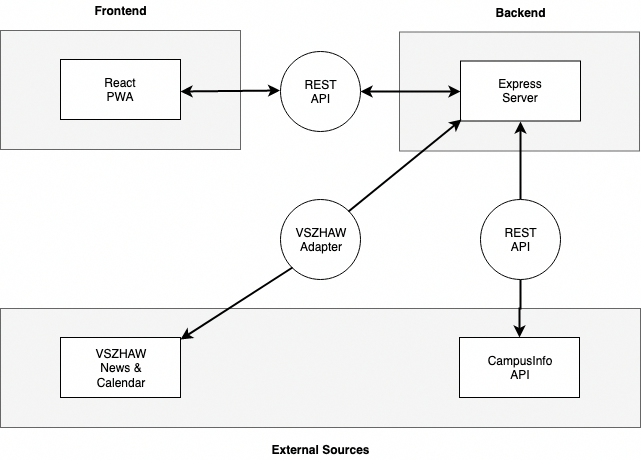

The diagram above was exported from draw.io. Its source (the exported page's mxGraphModel, read from the mxfile embedded in the PNG):
<mxGraphModel dx="1398" dy="931" grid="1" gridSize="10" guides="1" tooltips="1" connect="1" arrows="1" fold="1" page="1" pageScale="1" pageWidth="827" pageHeight="1169" math="0" shadow="0">
  <root>
    <mxCell id="0" />
    <mxCell id="1" parent="0" />
    <mxCell id="5MTWVDzlkSnUjGGRZsjM-51" value="" style="rounded=0;whiteSpace=wrap;html=1;fillColor=#f5f5f5;strokeColor=#666666;fontColor=#333333;" parent="1" vertex="1">
      <mxGeometry x="40" y="349" width="640" height="119" as="geometry" />
    </mxCell>
    <mxCell id="ELWIWg9uz3U_x9MRm4KB-39" value="" style="rounded=0;whiteSpace=wrap;html=1;fillColor=#f5f5f5;strokeColor=#666666;fontColor=#333333;" parent="1" vertex="1">
      <mxGeometry x="40" y="71" width="240" height="119" as="geometry" />
    </mxCell>
    <mxCell id="ELWIWg9uz3U_x9MRm4KB-34" value="" style="rounded=0;whiteSpace=wrap;html=1;" parent="1" vertex="1">
      <mxGeometry x="100" y="100" width="120" height="60" as="geometry" />
    </mxCell>
    <mxCell id="ELWIWg9uz3U_x9MRm4KB-35" value="React PWA" style="text;html=1;strokeColor=none;fillColor=none;align=center;verticalAlign=middle;whiteSpace=wrap;rounded=0;" parent="1" vertex="1">
      <mxGeometry x="140" y="120" width="40" height="20" as="geometry" />
    </mxCell>
    <mxCell id="5MTWVDzlkSnUjGGRZsjM-11" value="&lt;b&gt;Frontend&lt;/b&gt;" style="text;html=1;strokeColor=none;fillColor=none;align=center;verticalAlign=middle;whiteSpace=wrap;rounded=0;" parent="1" vertex="1">
      <mxGeometry x="140" y="41" width="40" height="20" as="geometry" />
    </mxCell>
    <mxCell id="5MTWVDzlkSnUjGGRZsjM-39" value="" style="rounded=0;whiteSpace=wrap;html=1;fillColor=#f5f5f5;strokeColor=#666666;fontColor=#333333;" parent="1" vertex="1">
      <mxGeometry x="439" y="72.5" width="240" height="119" as="geometry" />
    </mxCell>
    <mxCell id="5MTWVDzlkSnUjGGRZsjM-40" value="" style="rounded=0;whiteSpace=wrap;html=1;" parent="1" vertex="1">
      <mxGeometry x="500" y="101.5" width="120" height="60" as="geometry" />
    </mxCell>
    <mxCell id="5MTWVDzlkSnUjGGRZsjM-41" value="Express Server" style="text;html=1;strokeColor=none;fillColor=none;align=center;verticalAlign=middle;whiteSpace=wrap;rounded=0;" parent="1" vertex="1">
      <mxGeometry x="540" y="121.5" width="40" height="20" as="geometry" />
    </mxCell>
    <mxCell id="5MTWVDzlkSnUjGGRZsjM-42" value="&lt;b&gt;Backend&lt;/b&gt;" style="text;html=1;strokeColor=none;fillColor=none;align=center;verticalAlign=middle;whiteSpace=wrap;rounded=0;" parent="1" vertex="1">
      <mxGeometry x="540" y="42.5" width="40" height="20" as="geometry" />
    </mxCell>
    <mxCell id="5MTWVDzlkSnUjGGRZsjM-43" value="&lt;div&gt;REST&lt;/div&gt;&lt;div&gt;API&lt;br&gt;&lt;/div&gt;" style="ellipse;whiteSpace=wrap;html=1;aspect=fixed;" parent="1" vertex="1">
      <mxGeometry x="320" y="92" width="80" height="80" as="geometry" />
    </mxCell>
    <mxCell id="5MTWVDzlkSnUjGGRZsjM-45" value="&lt;div&gt;VSZHAW&lt;/div&gt;&lt;div&gt;Adapter&lt;/div&gt;" style="ellipse;whiteSpace=wrap;html=1;aspect=fixed;" parent="1" vertex="1">
      <mxGeometry x="320" y="240" width="80" height="80" as="geometry" />
    </mxCell>
    <mxCell id="5MTWVDzlkSnUjGGRZsjM-47" style="edgeStyle=orthogonalEdgeStyle;rounded=0;html=1;exitX=0.5;exitY=0;entryX=0.5;entryY=1;jettySize=auto;orthogonalLoop=1;strokeWidth=2;" parent="1" source="5MTWVDzlkSnUjGGRZsjM-46" target="5MTWVDzlkSnUjGGRZsjM-40" edge="1">
      <mxGeometry relative="1" as="geometry" />
    </mxCell>
    <mxCell id="5MTWVDzlkSnUjGGRZsjM-59" style="edgeStyle=orthogonalEdgeStyle;rounded=0;html=1;exitX=0.5;exitY=1;jettySize=auto;orthogonalLoop=1;strokeWidth=2;" parent="1" source="5MTWVDzlkSnUjGGRZsjM-46" target="5MTWVDzlkSnUjGGRZsjM-57" edge="1">
      <mxGeometry relative="1" as="geometry" />
    </mxCell>
    <mxCell id="5MTWVDzlkSnUjGGRZsjM-46" value="&lt;div&gt;REST&lt;/div&gt;&lt;div&gt;API&lt;br&gt;&lt;/div&gt;" style="ellipse;whiteSpace=wrap;html=1;aspect=fixed;" parent="1" vertex="1">
      <mxGeometry x="520" y="240" width="80" height="80" as="geometry" />
    </mxCell>
    <mxCell id="5MTWVDzlkSnUjGGRZsjM-49" value="" style="endArrow=classic;html=1;strokeWidth=2;exitX=1;exitY=0;" parent="1" source="5MTWVDzlkSnUjGGRZsjM-45" edge="1">
      <mxGeometry width="50" height="50" relative="1" as="geometry">
        <mxPoint x="451" y="210" as="sourcePoint" />
        <mxPoint x="501" y="160" as="targetPoint" />
      </mxGeometry>
    </mxCell>
    <mxCell id="5MTWVDzlkSnUjGGRZsjM-50" value="" style="endArrow=classic;html=1;strokeWidth=2;exitX=0;exitY=1;entryX=0.996;entryY=0.026;entryPerimeter=0;" parent="1" source="5MTWVDzlkSnUjGGRZsjM-45" target="5MTWVDzlkSnUjGGRZsjM-52" edge="1">
      <mxGeometry width="50" height="50" relative="1" as="geometry">
        <mxPoint x="320.14285714285734" y="349.92857142857156" as="sourcePoint" />
        <mxPoint x="280" y="390" as="targetPoint" />
      </mxGeometry>
    </mxCell>
    <mxCell id="5MTWVDzlkSnUjGGRZsjM-52" value="" style="rounded=0;whiteSpace=wrap;html=1;" parent="1" vertex="1">
      <mxGeometry x="100" y="378" width="120" height="60" as="geometry" />
    </mxCell>
    <mxCell id="5MTWVDzlkSnUjGGRZsjM-53" value="&lt;div&gt;VSZHAW&lt;/div&gt;&lt;div&gt;News &amp;amp;&lt;br&gt;&lt;/div&gt;&lt;div&gt;Calendar&lt;br&gt;&lt;/div&gt;" style="text;html=1;strokeColor=none;fillColor=none;align=center;verticalAlign=middle;whiteSpace=wrap;rounded=0;" parent="1" vertex="1">
      <mxGeometry x="140" y="398" width="40" height="20" as="geometry" />
    </mxCell>
    <mxCell id="5MTWVDzlkSnUjGGRZsjM-54" value="&lt;b&gt;External Sources&lt;/b&gt;" style="text;html=1;strokeColor=none;fillColor=none;align=center;verticalAlign=middle;whiteSpace=wrap;rounded=0;" parent="1" vertex="1">
      <mxGeometry x="301.5" y="480" width="117" height="20" as="geometry" />
    </mxCell>
    <mxCell id="5MTWVDzlkSnUjGGRZsjM-57" value="" style="rounded=0;whiteSpace=wrap;html=1;" parent="1" vertex="1">
      <mxGeometry x="499" y="378" width="120" height="60" as="geometry" />
    </mxCell>
    <mxCell id="5MTWVDzlkSnUjGGRZsjM-58" value="&lt;div&gt;CampusInfo&lt;/div&gt;&lt;div&gt;API&lt;br&gt;&lt;/div&gt;" style="text;html=1;strokeColor=none;fillColor=none;align=center;verticalAlign=middle;whiteSpace=wrap;rounded=0;" parent="1" vertex="1">
      <mxGeometry x="539" y="398" width="40" height="20" as="geometry" />
    </mxCell>
    <mxCell id="5MTWVDzlkSnUjGGRZsjM-60" value="" style="endArrow=classic;startArrow=classic;html=1;strokeWidth=2;entryX=0;entryY=0.5;" parent="1" source="5MTWVDzlkSnUjGGRZsjM-43" target="5MTWVDzlkSnUjGGRZsjM-40" edge="1">
      <mxGeometry width="50" height="50" relative="1" as="geometry">
        <mxPoint x="400" y="182" as="sourcePoint" />
        <mxPoint x="470.71067811865476" y="132" as="targetPoint" />
      </mxGeometry>
    </mxCell>
    <mxCell id="5MTWVDzlkSnUjGGRZsjM-61" value="" style="endArrow=classic;startArrow=classic;html=1;strokeWidth=2;entryX=0;entryY=0.5;" parent="1" edge="1">
      <mxGeometry width="50" height="50" relative="1" as="geometry">
        <mxPoint x="220" y="132" as="sourcePoint" />
        <mxPoint x="319.57142857142867" y="131.0000000000001" as="targetPoint" />
      </mxGeometry>
    </mxCell>
  </root>
</mxGraphModel>